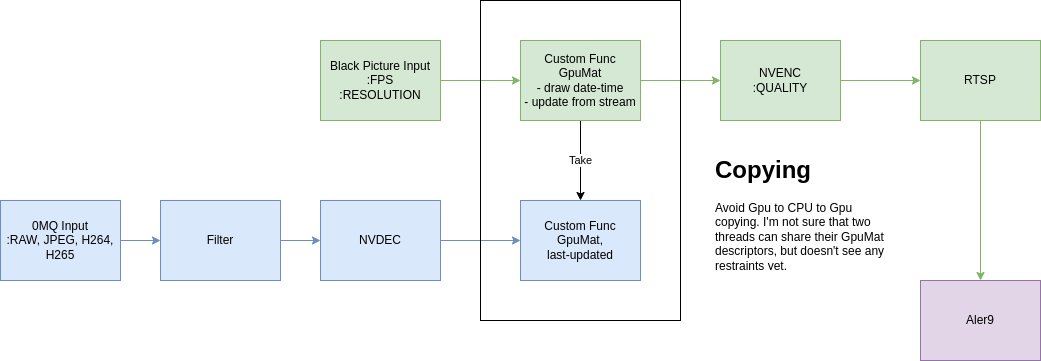

The diagram above was exported from draw.io. Its source (the exported page's mxGraphModel, read from the mxfile embedded in the PNG):
<mxGraphModel dx="2222" dy="770" grid="1" gridSize="10" guides="1" tooltips="1" connect="1" arrows="1" fold="1" page="1" pageScale="1" pageWidth="850" pageHeight="1100" math="0" shadow="0">
  <root>
    <mxCell id="0" />
    <mxCell id="1" parent="0" />
    <mxCell id="H8GqyAZ3dBHtpAzWMgV7-3" style="edgeStyle=orthogonalEdgeStyle;rounded=0;orthogonalLoop=1;jettySize=auto;html=1;fillColor=#d5e8d4;strokeColor=#82b366;" edge="1" parent="1" source="H8GqyAZ3dBHtpAzWMgV7-1" target="H8GqyAZ3dBHtpAzWMgV7-2">
      <mxGeometry relative="1" as="geometry" />
    </mxCell>
    <mxCell id="H8GqyAZ3dBHtpAzWMgV7-1" value="Black Picture Input&lt;br&gt;:FPS&lt;br&gt;:RESOLUTION" style="rounded=0;whiteSpace=wrap;html=1;fillColor=#d5e8d4;strokeColor=#82b366;" vertex="1" parent="1">
      <mxGeometry x="40" y="120" width="120" height="80" as="geometry" />
    </mxCell>
    <mxCell id="H8GqyAZ3dBHtpAzWMgV7-5" style="edgeStyle=orthogonalEdgeStyle;rounded=0;orthogonalLoop=1;jettySize=auto;html=1;fillColor=#d5e8d4;strokeColor=#82b366;" edge="1" parent="1" source="H8GqyAZ3dBHtpAzWMgV7-2" target="H8GqyAZ3dBHtpAzWMgV7-4">
      <mxGeometry relative="1" as="geometry" />
    </mxCell>
    <mxCell id="H8GqyAZ3dBHtpAzWMgV7-17" value="Take" style="edgeStyle=orthogonalEdgeStyle;rounded=0;orthogonalLoop=1;jettySize=auto;html=1;" edge="1" parent="1" source="H8GqyAZ3dBHtpAzWMgV7-2" target="H8GqyAZ3dBHtpAzWMgV7-15">
      <mxGeometry relative="1" as="geometry" />
    </mxCell>
    <mxCell id="H8GqyAZ3dBHtpAzWMgV7-2" value="Custom Func&lt;br&gt;GpuMat&lt;br&gt;- draw date-time&lt;br&gt;- update from stream" style="rounded=0;whiteSpace=wrap;html=1;fillColor=#d5e8d4;strokeColor=#82b366;" vertex="1" parent="1">
      <mxGeometry x="240" y="120" width="120" height="80" as="geometry" />
    </mxCell>
    <mxCell id="H8GqyAZ3dBHtpAzWMgV7-7" style="edgeStyle=orthogonalEdgeStyle;rounded=0;orthogonalLoop=1;jettySize=auto;html=1;entryX=0;entryY=0.5;entryDx=0;entryDy=0;fillColor=#d5e8d4;strokeColor=#82b366;" edge="1" parent="1" source="H8GqyAZ3dBHtpAzWMgV7-4" target="H8GqyAZ3dBHtpAzWMgV7-6">
      <mxGeometry relative="1" as="geometry" />
    </mxCell>
    <mxCell id="H8GqyAZ3dBHtpAzWMgV7-4" value="NVENC&lt;br&gt;:QUALITY" style="rounded=0;whiteSpace=wrap;html=1;fillColor=#d5e8d4;strokeColor=#82b366;" vertex="1" parent="1">
      <mxGeometry x="440" y="120" width="120" height="80" as="geometry" />
    </mxCell>
    <mxCell id="H8GqyAZ3dBHtpAzWMgV7-9" style="edgeStyle=orthogonalEdgeStyle;rounded=0;orthogonalLoop=1;jettySize=auto;html=1;fillColor=#d5e8d4;strokeColor=#82b366;" edge="1" parent="1" source="H8GqyAZ3dBHtpAzWMgV7-6" target="H8GqyAZ3dBHtpAzWMgV7-8">
      <mxGeometry relative="1" as="geometry" />
    </mxCell>
    <mxCell id="H8GqyAZ3dBHtpAzWMgV7-6" value="RTSP" style="rounded=0;whiteSpace=wrap;html=1;fillColor=#d5e8d4;strokeColor=#82b366;" vertex="1" parent="1">
      <mxGeometry x="640" y="120" width="120" height="80" as="geometry" />
    </mxCell>
    <mxCell id="H8GqyAZ3dBHtpAzWMgV7-8" value="Aler9" style="rounded=0;whiteSpace=wrap;html=1;fillColor=#e1d5e7;strokeColor=#9673a6;" vertex="1" parent="1">
      <mxGeometry x="640" y="360" width="120" height="80" as="geometry" />
    </mxCell>
    <mxCell id="H8GqyAZ3dBHtpAzWMgV7-13" style="edgeStyle=orthogonalEdgeStyle;rounded=0;orthogonalLoop=1;jettySize=auto;html=1;entryX=0;entryY=0.5;entryDx=0;entryDy=0;fillColor=#dae8fc;strokeColor=#6c8ebf;" edge="1" parent="1" source="H8GqyAZ3dBHtpAzWMgV7-10" target="H8GqyAZ3dBHtpAzWMgV7-11">
      <mxGeometry relative="1" as="geometry" />
    </mxCell>
    <mxCell id="H8GqyAZ3dBHtpAzWMgV7-10" value="0MQ Input&lt;br&gt;:RAW, JPEG, H264, H265" style="rounded=0;whiteSpace=wrap;html=1;fillColor=#dae8fc;strokeColor=#6c8ebf;" vertex="1" parent="1">
      <mxGeometry x="-280" y="280" width="120" height="80" as="geometry" />
    </mxCell>
    <mxCell id="H8GqyAZ3dBHtpAzWMgV7-14" style="edgeStyle=orthogonalEdgeStyle;rounded=0;orthogonalLoop=1;jettySize=auto;html=1;entryX=0;entryY=0.5;entryDx=0;entryDy=0;fillColor=#dae8fc;strokeColor=#6c8ebf;" edge="1" parent="1" source="H8GqyAZ3dBHtpAzWMgV7-11" target="H8GqyAZ3dBHtpAzWMgV7-12">
      <mxGeometry relative="1" as="geometry" />
    </mxCell>
    <mxCell id="H8GqyAZ3dBHtpAzWMgV7-11" value="Filter" style="rounded=0;whiteSpace=wrap;html=1;fillColor=#dae8fc;strokeColor=#6c8ebf;" vertex="1" parent="1">
      <mxGeometry x="-120" y="280" width="120" height="80" as="geometry" />
    </mxCell>
    <mxCell id="H8GqyAZ3dBHtpAzWMgV7-16" style="edgeStyle=orthogonalEdgeStyle;rounded=0;orthogonalLoop=1;jettySize=auto;html=1;fillColor=#dae8fc;strokeColor=#6c8ebf;" edge="1" parent="1" source="H8GqyAZ3dBHtpAzWMgV7-12" target="H8GqyAZ3dBHtpAzWMgV7-15">
      <mxGeometry relative="1" as="geometry" />
    </mxCell>
    <mxCell id="H8GqyAZ3dBHtpAzWMgV7-12" value="NVDEC" style="rounded=0;whiteSpace=wrap;html=1;fillColor=#dae8fc;strokeColor=#6c8ebf;" vertex="1" parent="1">
      <mxGeometry x="40" y="280" width="120" height="80" as="geometry" />
    </mxCell>
    <mxCell id="H8GqyAZ3dBHtpAzWMgV7-15" value="Custom Func&lt;br&gt;GpuMat,&lt;br&gt;last-updated" style="rounded=0;whiteSpace=wrap;html=1;fillColor=#dae8fc;strokeColor=#6c8ebf;" vertex="1" parent="1">
      <mxGeometry x="240" y="280" width="120" height="80" as="geometry" />
    </mxCell>
    <mxCell id="H8GqyAZ3dBHtpAzWMgV7-19" value="" style="rounded=0;whiteSpace=wrap;html=1;fillColor=none;" vertex="1" parent="1">
      <mxGeometry x="200" y="80" width="200" height="320" as="geometry" />
    </mxCell>
    <mxCell id="H8GqyAZ3dBHtpAzWMgV7-20" value="&lt;h1&gt;Copying&lt;/h1&gt;&lt;p&gt;Avoid Gpu to CPU to Gpu copying. I'm not sure that two threads can share their GpuMat descriptors, but doesn't see any restraints yet.&lt;/p&gt;" style="text;html=1;strokeColor=none;fillColor=none;spacing=5;spacingTop=-20;whiteSpace=wrap;overflow=hidden;rounded=0;" vertex="1" parent="1">
      <mxGeometry x="430" y="230" width="190" height="120" as="geometry" />
    </mxCell>
  </root>
</mxGraphModel>